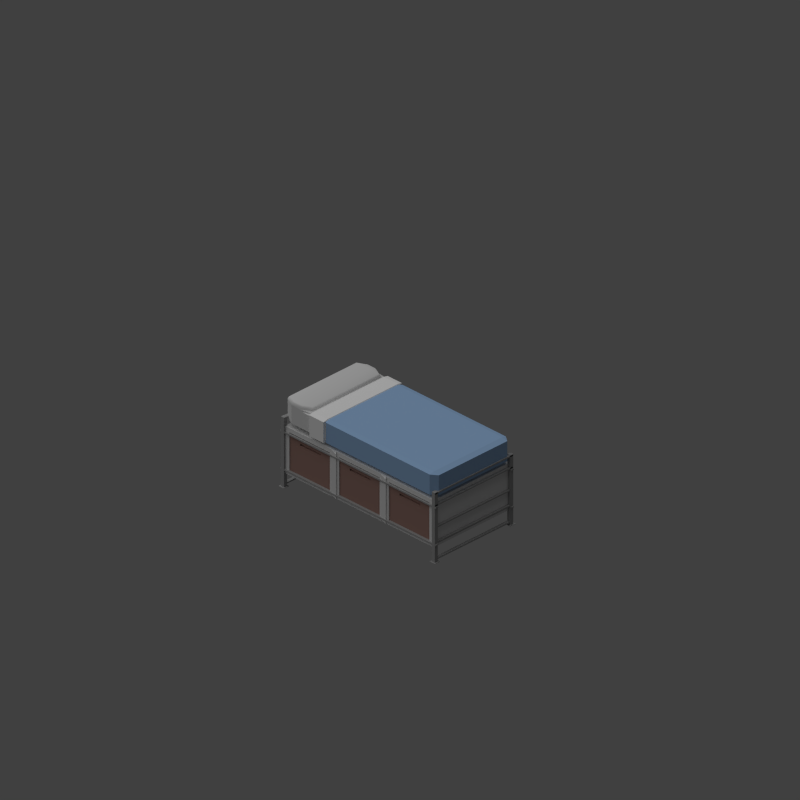 # Source: bunk.blend  (saved by Blender 2.79.0; exported with 4.5.12 LTS)
import bpy
from mathutils import Matrix  # noqa: F401  (used for matrix-valued properties, if any)

bpy.ops.wm.read_factory_settings(use_empty=True)
scene = bpy.context.scene
scene.name = 'Scene'

# ---- collections
col_collection_1 = bpy.data.collections.new('Collection 1'); scene.collection.children.link(col_collection_1)

# ---- materials (node trees are filled in below, after node groups)
mat_material_001 = bpy.data.materials.new('Material.001')
mat_material_001.alpha_threshold = 0.0
mat_material_001.use_transparent_shadow = False
mat_material_001.roughness = 0.5
mat_material_001.line_color = (0.0, 0.0, 0.0, 1.0)
mat_material_006 = bpy.data.materials.new('Material.006')
mat_material_006.alpha_threshold = 0.0
mat_material_006.use_transparent_shadow = False
mat_material_006.diffuse_color = (0.3757, 0.2295, 0.1958, 1.0)
mat_material_006.roughness = 0.5
mat_material_006.line_color = (0.0, 0.0, 0.0, 1.0)
mat_material = bpy.data.materials.new('Material')
mat_material.alpha_threshold = 0.0
mat_material.use_transparent_shadow = False
mat_material.diffuse_color = (0.3757, 0.3757, 0.3757, 1.0)
mat_material.roughness = 0.5
mat_material.line_color = (0.0, 0.0, 0.0, 1.0)
mat_material_003 = bpy.data.materials.new('Material.003')
mat_material_003.alpha_threshold = 0.0
mat_material_003.use_transparent_shadow = False
mat_material_003.diffuse_color = (1.0, 1.0, 1.0, 1.0)
mat_material_003.roughness = 0.5
mat_material_003.specular_intensity = 0.2965
mat_material_003.line_color = (0.0, 0.0, 0.0, 1.0)
mat_material_002 = bpy.data.materials.new('Material.002')
mat_material_002.alpha_threshold = 0.0
mat_material_002.use_transparent_shadow = False
mat_material_002.diffuse_color = (0.3412, 0.5283, 0.8, 1.0)
mat_material_002.roughness = 0.5
mat_material_002.specular_intensity = 0.2345
mat_material_002.line_color = (0.0, 0.0, 0.0, 1.0)

# ---- material node trees

# ---- world
world_world = bpy.data.worlds.new('World'); scene.world = world_world
world_world.color = (0.05088, 0.05088, 0.05088)
world_world.use_sun_shadow = False
world_world.sun_shadow_jitter_overblur = 0.0
world_world.cycles.sampling_method = 'NONE'
world_world.cycles.sample_map_resolution = 256

# ---- cameras
cam_camera = bpy.data.cameras.new('Camera')
cam_camera.type = 'ORTHO'
cam_camera.clip_end = 100.0
cam_camera.lens = 35.0
cam_camera.sensor_width = 32.0
cam_camera.sensor_height = 18.0
cam_camera.ortho_scale = 15.0
cam_camera.dof.focus_distance = 0.0
cam_camera.dof.aperture_fstop = 128.0

# ---- lights
light_sun = bpy.data.lights.new('Sun', 'SUN')
light_sun.transmission_factor = 0.0
light_sun.angle = 1.571
light_sun.energy = 1.0
light_sun.shadow_buffer_clip_start = 0.5
light_sun.shadow_soft_size = 1.0
light_sun.shadow_cascade_max_distance = 1000.0
light_sun.cycles.use_multiple_importance_sampling = False

# ---- meshes
me_cube_001 = bpy.data.meshes.new('Cube.001')
me_cube_001.from_pydata([(-0.9006, -1.978, -0.5101), (-0.9006, -1.978, 0.5101), (-0.9006, 1.978, -0.5101), (-0.9006, 1.978, 0.5101), (1.105, -1.978, -0.5101), (1.105, -1.978, 0.5101), (1.105, 1.978, -0.5101), (1.105, 1.978, 0.5101), (-0.9212, -0.7225, -0.5101), (-0.8581, 0.6595, -0.5101), (-0.9212, 0.7225, -0.5101), (-0.9212, 0.7225, -0.4614), (1.135, 0.6184, -0.5101), (1.135, 0.7005, -0.5101), (1.094, 0.6595, -0.5101), (1.135, -0.7005, -0.5101), (-0.9006, 0.7801, -0.4168), (-0.9006, 0.7801, 0.4168), (-0.9006, 1.858, 0.4168), (-0.9006, 1.858, -0.4168), (-0.9006, -1.858, -0.4168), (-0.9006, -1.858, 0.4168), (-0.9006, -0.7801, 0.4168), (-0.9006, -0.7801, -0.4168), (-0.9006, -0.5388, -0.4168), (-0.9006, -0.5388, 0.4168), (-0.9006, 0.5388, 0.4168), (-0.9006, 0.5388, -0.4168), (-0.8122, 0.7801, 0.4168), (-0.8122, 0.7801, -0.4168), (-0.8122, 1.858, 0.4168), (-0.8122, 1.858, -0.4168), (-0.8122, -1.858, 0.4168), (-0.8122, -1.858, -0.4168), (-0.8122, -0.7801, 0.4168), (-0.8122, -0.7801, -0.4168), (-0.8122, -0.5388, 0.4168), (-0.8122, -0.5388, -0.4168), (-0.8122, 0.5388, 0.4168), (-0.8122, 0.5388, -0.4168), (-0.88, 0.7801, 0.4168), (-0.88, 0.7801, -0.4168), (-0.88, 1.858, 0.4168), (-0.88, 1.858, -0.4168), (-0.88, -1.858, 0.4168), (-0.88, -1.858, -0.4168), (-0.88, -0.7801, 0.4168), (-0.88, -0.7801, -0.4168), (-0.88, -0.5388, 0.4168), (-0.88, -0.5388, -0.4168), (-0.88, 0.5388, 0.4168), (-0.88, 0.5388, -0.4168), (-0.9006, -1.978, 0.3034), (-0.9006, 1.978, 0.3034), (1.105, 1.978, 0.3034), (1.105, -1.978, 0.3034), (1.135, -0.6184, -0.5101), (1.094, -0.6595, -0.5101), (-0.9212, 0.5964, -0.4614), (-0.9212, 0.5964, -0.5101), (-0.9006, 0.7801, 0.2479), (-0.9006, 1.858, 0.2479), (-0.9006, -1.858, 0.2479), (-0.9006, -0.7801, 0.2479), (-0.9006, -0.5388, 0.2479), (-0.9006, 0.5388, 0.2479), (-0.8122, 0.7801, 0.2479), (-0.8122, 1.858, 0.2479), (-0.8122, -1.858, 0.2479), (-0.8122, -0.7801, 0.2479), (-0.8122, -0.5388, 0.2479), (-0.8122, 0.5388, 0.2479), (-0.88, -1.592, 0.2255), (-0.88, -1.592, 0.2703), (-0.88, 1.592, 0.2703), (-0.88, 1.592, 0.2255), (-0.88, 1.046, 0.2255), (-0.88, 1.046, 0.2703), (-0.88, 0.7801, 0.2922), (-0.88, 0.7801, 0.2036), (-0.8633, 0.7801, 0.2479), (-0.88, 1.858, 0.2036), (-0.88, 1.858, 0.2922), (-0.8633, 1.858, 0.2479), (-0.88, -1.858, 0.2922), (-0.88, -1.858, 0.2036), (-0.8633, -1.858, 0.2479), (-0.88, -0.7801, 0.2036), (-0.88, -0.7801, 0.2922), (-0.8633, -0.7801, 0.2479), (-0.88, -0.5388, 0.2922), (-0.88, -0.5388, 0.2036), (-0.8633, -0.5388, 0.2479), (-0.88, 0.5388, 0.2036), (-0.88, 0.5388, 0.2922), (-0.8633, 0.5388, 0.2479), (-0.88, -1.046, 0.2255), (-0.88, -1.046, 0.2703), (-0.88, -0.2727, 0.2703), (-0.88, -0.2727, 0.2255), (-0.88, 0.2727, 0.2255), (-0.88, 0.2727, 0.2703), (-0.858, -1.046, 0.2255), (-0.858, -1.592, 0.2255), (-0.858, 1.046, 0.2703), (-0.858, 1.592, 0.2703), (-0.858, -1.592, 0.2703), (-0.858, -1.046, 0.2703), (-0.858, 0.2727, 0.2255), (-0.858, 0.2727, 0.2703), (-0.858, 1.592, 0.2255), (-0.858, -0.2727, 0.2703), (-0.858, -0.2727, 0.2255), (-0.858, 1.046, 0.2255), (-0.858, -1.027, 0.2239), (-0.858, -1.611, 0.2239), (-0.858, 1.027, 0.2719), (-0.858, 1.611, 0.2719), (-0.858, -1.611, 0.2719), (-0.858, -1.027, 0.2719), (-0.858, 0.2922, 0.2239), (-0.858, 0.2922, 0.2719), (-0.858, 1.611, 0.2239), (-0.858, -0.2922, 0.2719), (-0.858, -0.2922, 0.2239), (-0.858, 1.027, 0.2239), (-0.8345, -1.027, 0.2239), (-0.8345, -1.611, 0.2239), (-0.8345, 1.027, 0.2719), (-0.8345, 1.611, 0.2719), (-0.8345, -1.611, 0.2719), (-0.8345, -1.027, 0.2719), (-0.8345, 0.2922, 0.2239), (-0.8345, 0.2922, 0.2719), (-0.8345, 1.611, 0.2239), (-0.8345, -0.2922, 0.2719), (-0.8345, -0.2922, 0.2239), (-0.8345, 1.027, 0.2239), (-0.88, 0.8321, -0.3869), (-0.88, 1.806, -0.3869), (-0.88, -1.806, -0.3869), (-0.88, -0.8321, -0.3869), (-0.88, -0.4869, -0.3869), (-0.88, 0.4869, -0.3869), (-0.88, 1.806, 0.1737), (-0.88, 0.8321, 0.1737), (-0.88, -0.8321, 0.1737), (-0.88, -1.806, 0.1737), (-0.88, 0.4869, 0.1737), (-0.88, -0.4869, 0.1737), (-0.8579, 0.8321, -0.3869), (-0.8579, 1.806, -0.3869), (-0.8579, -1.806, -0.3869), (-0.8579, -0.8321, -0.3869), (-0.8579, -0.4869, -0.3869), (-0.8579, 0.4869, -0.3869), (-0.8579, 1.806, 0.1737), (-0.8579, 0.8321, 0.1737), (-0.8579, -0.8321, 0.1737), (-0.8579, -1.806, 0.1737), (-0.8579, 0.4869, 0.1737), (-0.8579, -0.4869, 0.1737), (-0.8821, 0.8321, -0.3869), (-0.8821, 1.806, -0.3869), (-0.8821, -1.806, -0.3869), (-0.8821, -0.8321, -0.3869), (-0.8821, -0.4869, -0.3869), (-0.8821, 0.4869, -0.3869), (-0.8821, 1.806, 0.1737), (-0.8821, 0.8321, 0.1737), (-0.8821, -0.8321, 0.1737), (-0.8821, -1.806, 0.1737), (-0.8821, 0.4869, 0.1737), (-0.8821, -0.4869, 0.1737), (-0.9006, 0.5964, -0.4614), (-0.9006, 0.7225, -0.4614), (-0.9006, 0.7225, -0.5101), (-0.8376, 0.6595, -0.5101), (-0.9006, 0.5964, -0.5101), (-0.9006, -0.7225, -0.4614), (-0.9006, -0.5964, -0.4614), (-0.9006, -0.5964, -0.5101), (-0.8376, -0.6595, -0.5101), (-0.9006, -0.7225, -0.5101), (-0.9006, -0.5964, 0.4614), (-0.9006, -0.7225, 0.4614), (-0.9006, -0.7225, 0.5101), (-0.8376, -0.6595, 0.5101), (-0.9006, -0.5964, 0.5101), (-0.9006, 0.7225, 0.4614), (-0.9006, 0.5964, 0.4614), (-0.9006, 0.5964, 0.5101), (-0.8376, 0.6595, 0.5101), (-0.9006, 0.7225, 0.5101), (-0.9006, -0.7225, 0.2744), (-0.9006, -0.5964, 0.2744), (-0.9006, 0.5964, 0.2744), (-0.9006, 0.7225, 0.2744), (-0.9212, -0.7225, -0.4614), (-0.9212, -0.5964, -0.4614), (-0.9212, -0.5964, -0.5101), (-0.8581, -0.6595, -0.5101), (-0.9212, -0.5964, 0.5101), (-0.9212, -0.5964, 0.4614), (-0.9212, -0.7225, 0.4614), (-0.9212, -0.7225, 0.5101), (-0.8581, -0.6595, 0.5101), (-0.9212, 0.7225, 0.5101), (-0.9212, 0.7225, 0.4614), (-0.9212, 0.5964, 0.4614), (-0.9212, 0.5964, 0.5101), (-0.8581, 0.6595, 0.5101), (-0.9212, -0.7225, 0.2744), (-0.9212, -0.5964, 0.2744), (-0.9212, 0.5964, 0.2744), (-0.9212, 0.7225, 0.2744), (1.105, -0.6184, -0.5101), (1.105, -0.7005, -0.5101), (1.064, -0.6595, -0.5101), (1.105, 0.7005, -0.5101), (1.105, 0.6184, -0.5101), (1.064, 0.6595, -0.5101), (1.105, 0.6184, 0.5101), (1.105, 0.7005, 0.5101), (1.064, 0.6595, 0.5101), (1.105, -0.7005, 0.5101), (1.105, -0.6184, 0.5101), (1.064, -0.6595, 0.5101), (1.105, 0.7005, 0.3034), (1.105, 0.6184, 0.3034), (1.105, -0.6184, 0.3034), (1.105, -0.7005, 0.3034), (1.094, 0.6595, 0.5101), (1.135, 0.6184, 0.5101), (1.135, 0.7005, 0.5101), (1.094, -0.6595, 0.5101), (1.135, -0.7005, 0.5101), (1.135, -0.6184, 0.5101), (1.135, 0.7005, 0.3034), (1.135, 0.6184, 0.3034), (1.135, -0.6184, 0.3034), (1.135, -0.7005, 0.3034)], [], [(72, 73, 106, 103), (53, 3, 7, 54), (56, 15, 57), (55, 5, 1, 52), (195, 64, 24, 180), (191, 190, 26, 25, 184, 188), (189, 17, 60, 197), (3, 18, 17, 189, 193), (181, 180, 24, 27, 174, 178), (197, 60, 16, 175), (222, 224, 192, 191, 188, 187, 227, 226), (54, 7, 223, 228), (31, 29, 41, 43), (49, 91, 149, 142), (25, 26, 38, 36), (0, 20, 23, 179, 183), (229, 222, 226, 230), (53, 61, 18, 3), (174, 27, 65, 196), (63, 23, 35, 69), (52, 62, 20, 0), (184, 25, 64, 195), (231, 225, 5, 55), (220, 229, 230, 216), (19, 16, 29, 31), (179, 23, 63, 194), (225, 227, 187, 186, 1, 5), (58, 11, 10, 9, 59), (183, 182, 218, 217, 4, 0), (60, 17, 28, 66), (23, 20, 33, 35), (65, 27, 39, 71), (17, 18, 30, 28), (62, 21, 32, 68), (27, 24, 37, 39), (61, 19, 31, 67), (21, 22, 34, 32), (64, 25, 36, 70), (70, 36, 48, 90, 92), (68, 32, 44, 84, 86), (66, 28, 40, 78, 80), (30, 67, 83, 82, 42), (35, 33, 45, 47), (34, 69, 89, 88, 46), (39, 37, 49, 51), (28, 30, 42, 40), (38, 71, 95, 94, 50), (32, 34, 46, 44), (43, 41, 138, 139), (36, 38, 50, 48), (67, 31, 43, 81, 83), (90, 48, 50, 94), (84, 44, 46, 88), (78, 40, 42, 82), (29, 66, 80, 79, 41), (33, 68, 86, 85, 45), (37, 70, 92, 91, 49), (24, 64, 70, 37), (18, 61, 67, 30), (20, 62, 68, 33), (26, 65, 71, 38), (16, 60, 66, 29), (7, 3, 193, 192, 224, 223), (194, 63, 22, 185), (186, 185, 22, 21, 1), (1, 21, 62, 52), (22, 63, 69, 34), (2, 19, 61, 53), (196, 65, 26, 190), (69, 35, 47, 87, 89), (6, 54, 228, 219), (2, 6, 219, 221, 177, 176), (4, 55, 52, 0), (178, 177, 221, 220, 216, 218, 182, 181), (2, 53, 54, 6), (71, 39, 51, 93, 95), (78, 79, 80), (81, 82, 83), (84, 85, 86), (87, 88, 89), (90, 91, 92), (93, 94, 95), (78, 82, 74, 77), (82, 81, 75, 74), (87, 85, 72, 96), (81, 43, 139, 144), (73, 97, 107, 106), (96, 72, 103, 102), (79, 78, 77, 76), (90, 94, 101, 98), (81, 79, 76, 75), (94, 93, 100, 101), (93, 91, 99, 100), (91, 90, 98, 99), (84, 88, 97, 73), (88, 87, 96, 97), (85, 84, 73, 72), (108, 112, 124, 120), (102, 103, 115, 114), (110, 113, 125, 122), (99, 98, 111, 112), (76, 77, 104, 113), (101, 100, 108, 109), (98, 101, 109, 111), (75, 76, 113, 110), (100, 99, 112, 108), (77, 74, 105, 104), (74, 75, 110, 105), (97, 96, 102, 107), (114, 115, 127, 126), (122, 125, 137, 134), (118, 119, 131, 130), (109, 108, 120, 121), (113, 104, 116, 125), (104, 105, 117, 116), (111, 109, 121, 123), (105, 110, 122, 117), (103, 106, 118, 115), (107, 102, 114, 119), (112, 111, 123, 124), (106, 107, 119, 118), (128, 129, 134, 137), (130, 131, 126, 127), (135, 133, 132, 136), (120, 124, 136, 132), (121, 120, 132, 133), (125, 116, 128, 137), (116, 117, 129, 128), (123, 121, 133, 135), (117, 122, 134, 129), (115, 118, 130, 127), (119, 114, 126, 131), (124, 123, 135, 136), (139, 138, 150, 151), (142, 149, 161, 154), (145, 144, 156, 157), (79, 81, 144, 145), (47, 45, 140, 141), (91, 93, 148, 149), (45, 85, 147, 140), (93, 51, 143, 148), (51, 49, 142, 143), (41, 79, 145, 138), (87, 47, 141, 146), (85, 87, 146, 147), (151, 150, 162, 163), (154, 161, 173, 166), (157, 156, 168, 169), (144, 139, 151, 156), (147, 146, 158, 159), (148, 143, 155, 160), (141, 140, 152, 153), (140, 147, 159, 152), (149, 148, 160, 161), (143, 142, 154, 155), (146, 141, 153, 158), (138, 145, 157, 150), (166, 173, 172, 167), (164, 171, 170, 165), (162, 169, 168, 163), (156, 151, 163, 168), (159, 158, 170, 171), (160, 155, 167, 172), (153, 152, 164, 165), (152, 159, 171, 164), (161, 160, 172, 173), (155, 154, 166, 167), (158, 153, 165, 170), (150, 157, 169, 162), (185, 186, 205, 204), (192, 193, 207, 211), (177, 178, 59, 9), (184, 195, 213, 203), (191, 192, 211, 210), (176, 177, 9, 10), (174, 196, 214, 58), (188, 184, 203, 202), (176, 175, 16, 19, 2), (198, 199, 200, 201, 8), (203, 204, 205, 206, 202), (208, 209, 210, 211, 207), (213, 199, 198, 212), (215, 11, 58, 214), (203, 213, 212, 204), (208, 215, 214, 209), (194, 185, 204, 212), (183, 179, 198, 8), (186, 187, 206, 205), (189, 197, 215, 208), (195, 180, 199, 213), (187, 188, 202, 206), (196, 190, 209, 214), (180, 181, 200, 199), (179, 194, 212, 198), (178, 174, 58, 59), (193, 189, 208, 207), (181, 182, 201, 200), (182, 183, 8, 201), (197, 175, 11, 215), (175, 176, 10, 11), (190, 191, 210, 209), (224, 222, 233, 232), (229, 220, 12, 239), (225, 231, 241, 236), (220, 221, 14, 12), (228, 223, 234, 238), (226, 227, 235, 237), (222, 229, 239, 233), (221, 219, 13, 14), (217, 231, 55, 4), (13, 12, 14), (233, 234, 232), (236, 237, 235), (239, 12, 13, 238), (241, 15, 56, 240), (233, 239, 238, 234), (236, 241, 240, 237), (230, 226, 237, 240), (219, 228, 238, 13), (218, 216, 56, 57), (223, 224, 232, 234), (231, 217, 15, 241), (227, 225, 236, 235), (217, 218, 57, 15), (216, 230, 240, 56)])
me_cube_001.polygons.foreach_set('material_index', [1, 0, 0, 0, 0, 0, 0, 0, 0, 0, 0, 0, 1, 1, 0, 0, 0, 0, 0, 0, 0, 0, 0, 0, 0, 0, 0, 0, 0, 0, 0, 0, 0, 0, 0, 0, 0, 0, 1, 1, 1, 1, 1, 1, 1, 1, 1, 1, 1, 1, 1, 1, 1, 1, 1, 1, 1, 0, 0, 0, 0, 0, 0, 0, 0, 0, 0, 0, 0, 1, 0, 0, 0, 0, 0, 1, 1, 1, 1, 1, 1, 1, 1, 1, 1, 1, 1, 1, 1, 1, 1, 1, 1, 1, 1, 1, 1, 1, 1, 1, 1, 1, 1, 1, 1, 1, 1, 1, 1, 1, 1, 1, 1, 1, 1, 1, 1, 1, 1, 1, 1, 1, 1, 1, 1, 1, 1, 1, 1, 1, 1, 1, 1, 1, 1, 1, 1, 1, 1, 1, 1, 1, 1, 1, 1, 1, 1, 1, 1, 1, 1, 1, 1, 1, 1, 1, 1, 1, 1, 1, 1, 1, 1, 1, 1, 1, 1, 1, 1, 0, 0, 0, 0, 0, 0, 0, 0, 0, 0, 0, 0, 0, 0, 0, 0, 0, 0, 0, 0, 0, 0, 0, 0, 0, 0, 0, 0, 0, 0, 0, 0, 0, 0, 0, 0, 0, 0, 0, 0, 0, 0, 0, 0, 0, 0, 0, 0, 0, 0, 0, 0, 0, 0, 0, 0])
me_cube_001.materials.append(mat_material_001)
me_cube_001.materials.append(mat_material_006)
me_cube_001.use_remesh_preserve_volume = False
me_cube_001.use_remesh_preserve_attributes = False
me_cube_001.use_mirror_vertex_groups = False
me_cube_001.update()
me_cube_013 = bpy.data.meshes.new('Cube.013')
me_cube_013.from_pydata([(100.4, 1.0, 1.009), (100.4, -1.0, 1.009), (100.4, -1.0, 0.9314), (100.4, 1.0, 0.9314), (-1.533, 1.0, 1.009), (-1.533, -1.0, 1.009), (-1.533, -1.0, 0.9314), (-1.533, 1.0, 0.9314), (100.4, 1.0, -0.9314), (100.4, -1.0, -0.9314), (100.4, -1.0, -1.009), (100.4, 1.0, -1.009), (-1.533, 1.0, -0.9314), (-1.533, -1.0, -0.9314), (-1.533, -1.0, -1.009), (-1.533, 1.0, -1.009), (51.0, 0.8368, -1.0), (51.0, -0.8368, -1.0), (49.0, -0.8368, -1.0), (49.0, 0.8368, -1.0), (51.0, 0.8368, 1.0), (51.0, -0.8368, 1.0), (49.0, -0.8368, 1.0), (49.0, 0.8368, 1.0), (18.5, 1.0, -1.0), (18.5, -1.0, -1.0), (16.5, -1.0, -1.0), (16.5, 1.0, -1.0), (18.5, 1.0, 1.0), (18.5, -1.0, 1.0), (16.5, -1.0, 1.0), (16.5, 1.0, 1.0), (1.0, 1.0, -1.0), (1.0, -1.0, -1.0), (-1.0, -1.0, -1.0), (-1.0, 1.0, -1.0), (1.0, 1.0, 1.0), (1.0, -1.0, 1.0), (-1.0, -1.0, 1.0), (-1.0, 1.0, 1.0), (73.5, 0.8368, -1.0), (73.5, -0.8368, -1.0), (71.5, -0.8368, -1.0), (71.5, 0.8368, -1.0), (73.5, 0.8368, 1.0), (73.5, -0.8368, 1.0), (71.5, -0.8368, 1.0), (71.5, 0.8368, 1.0), (97.53, 0.8368, -1.0), (97.53, -0.8368, -1.0), (95.53, -0.8368, -1.0), (95.53, 0.8368, -1.0), (97.53, 0.8368, 1.0), (97.53, -0.8368, 1.0), (95.53, -0.8368, 1.0), (95.53, 0.8368, 1.0), (74.0, 1.533, 1.006), (76.0, 1.533, 1.006), (76.0, 1.533, 0.9342), (74.0, 1.533, 0.9342), (74.0, -101.5, 1.006), (76.0, -101.5, 1.006), (76.0, -101.5, 0.9342), (74.0, -101.5, 0.9342), (74.0, 1.533, -0.9342), (76.0, 1.533, -0.9342), (76.0, 1.533, -1.006), (74.0, 1.533, -1.006), (74.0, -101.5, -0.9342), (76.0, -101.5, -0.9342), (76.0, -101.5, -1.006), (74.0, -101.5, -1.006), (19.0, 1.533, -0.9342), (21.0, 1.533, -0.9342), (21.0, 1.533, -1.006), (19.0, 1.533, -1.006), (19.0, -101.5, -0.9342), (21.0, -101.5, -0.9342), (21.0, -101.5, -1.006), (19.0, -101.5, -1.006), (19.0, 1.533, 1.006), (21.0, 1.533, 1.006), (21.0, 1.533, 0.9342), (19.0, 1.533, 0.9342), (19.0, -101.5, 1.006), (21.0, -101.5, 1.006), (21.0, -101.5, 0.9342), (19.0, -101.5, 0.9342), (97.53, -99.16, -1.0), (97.53, -100.8, -1.0), (95.53, -100.8, -1.0), (95.53, -99.16, -1.0), (97.53, -99.16, 1.0), (97.53, -100.8, 1.0), (95.53, -100.8, 1.0), (95.53, -99.16, 1.0), (73.5, -99.16, -1.0), (73.5, -100.8, -1.0), (71.5, -100.8, -1.0), (71.5, -99.16, -1.0), (73.5, -99.16, 1.0), (73.5, -100.8, 1.0), (71.5, -100.8, 1.0), (71.5, -99.16, 1.0), (1.0, -99.0, -1.0), (1.0, -101.0, -1.0), (-1.0, -101.0, -1.0), (-1.0, -99.0, -1.0), (1.0, -99.0, 1.0), (1.0, -101.0, 1.0), (-1.0, -101.0, 1.0), (-1.0, -99.0, 1.0), (18.5, -99.0, -1.0), (18.5, -101.0, -1.0), (16.5, -101.0, -1.0), (16.5, -99.0, -1.0), (18.5, -99.0, 1.0), (18.5, -101.0, 1.0), (16.5, -101.0, 1.0), (16.5, -99.0, 1.0), (51.0, -99.16, -1.0), (51.0, -100.8, -1.0), (49.0, -100.8, -1.0), (49.0, -99.16, -1.0), (51.0, -99.16, 1.0), (51.0, -100.8, 1.0), (49.0, -100.8, 1.0), (49.0, -99.16, 1.0), (100.4, -99.0, -0.9314), (100.4, -101.0, -0.9314), (100.4, -101.0, -1.009), (100.4, -99.0, -1.009), (-1.533, -99.0, -0.9314), (-1.533, -101.0, -0.9314), (-1.533, -101.0, -1.009), (-1.533, -99.0, -1.009), (100.4, -99.0, 1.009), (100.4, -101.0, 1.009), (100.4, -101.0, 0.9314), (100.4, -99.0, 0.9314), (-1.533, -99.0, 1.009), (-1.533, -101.0, 1.009), (-1.533, -101.0, 0.9314), (-1.533, -99.0, 0.9314), (100.4, 1.757, 1.038), (100.4, -1.757, 1.038), (100.4, 1.757, 0.9021), (100.4, -1.757, 0.9021), (100.4, 1.757, -0.9021), (100.4, -1.757, -0.9021), (100.4, 1.757, -1.038), (100.4, -1.757, -1.038), (100.4, -98.24, -0.9021), (100.4, -101.8, -0.9021), (100.4, -98.24, -1.038), (100.4, -101.8, -1.038), (100.4, -98.24, 1.038), (100.4, -101.8, 1.038), (100.4, -98.24, 0.9021), (100.4, -101.8, 0.9021), (100.9, 1.757, 1.038), (100.9, -1.757, 1.038), (100.9, 1.757, 0.9021), (100.9, -1.757, 0.9021), (100.9, 1.757, -0.9021), (100.9, -1.757, -0.9021), (100.9, 1.757, -1.038), (100.9, -1.757, -1.038), (100.9, -98.24, -0.9021), (100.9, -101.8, -0.9021), (100.9, -98.24, -1.038), (100.9, -101.8, -1.038), (100.9, -98.24, 1.038), (100.9, -101.8, 1.038), (100.9, -98.24, 0.9021), (100.9, -101.8, 0.9021), (75.57, 0.06561, 0.9342), (74.43, 0.06561, 0.9342), (75.57, -100.1, 0.9342), (74.43, -100.1, 0.9342), (74.43, 0.06562, -0.9342), (75.57, 0.06562, -0.9342), (74.43, -100.1, -0.9342), (75.57, -100.1, -0.9342), (74.43, 0.06561, -6.557e-07), (75.57, 0.06561, -6.557e-07), (74.43, -100.1, -1.192e-06), (75.57, -100.1, -1.192e-06), (75.55, -1.941, 0.8968), (75.55, -98.06, 0.8968), (74.45, -1.941, 0.8968), (74.45, -98.06, 0.8968), (74.45, -1.941, -0.8968), (74.45, -98.06, -0.8968), (75.55, -1.941, -0.8968), (75.55, -98.06, -0.8968), (74.45, -1.941, -6.658e-07), (74.45, -98.06, -1.181e-06), (75.55, -1.941, -6.658e-07), (75.55, -98.06, -1.181e-06), (75.27, -1.941, 0.8968), (75.27, -98.06, 0.8968), (74.73, -1.941, 0.8968), (74.73, -98.06, 0.8968), (74.73, -1.941, -0.8968), (74.73, -98.06, -0.8968), (75.27, -1.941, -0.8968), (75.27, -98.06, -0.8968), (74.73, -1.941, -7.122e-07), (74.73, -98.06, -1.227e-06), (75.27, -1.941, -6.194e-07), (75.27, -98.06, -1.134e-06)], [], [(1, 2, 147, 145), (4, 7, 6, 5), (0, 4, 5, 1), (1, 5, 6, 2), (2, 6, 7, 3), (4, 0, 3, 7), (129, 130, 155, 153), (12, 15, 14, 13), (8, 12, 13, 9), (9, 13, 14, 10), (10, 14, 15, 11), (12, 8, 11, 15), (16, 17, 18, 19), (20, 23, 22, 21), (16, 20, 21, 17), (17, 21, 22, 18), (18, 22, 23, 19), (20, 16, 19, 23), (24, 25, 26, 27), (28, 31, 30, 29), (24, 28, 29, 25), (25, 29, 30, 26), (26, 30, 31, 27), (28, 24, 27, 31), (32, 33, 34, 35), (36, 39, 38, 37), (32, 36, 37, 33), (33, 37, 38, 34), (34, 38, 39, 35), (36, 32, 35, 39), (40, 41, 42, 43), (44, 47, 46, 45), (40, 44, 45, 41), (41, 45, 46, 42), (42, 46, 47, 43), (44, 40, 43, 47), (48, 49, 50, 51), (52, 55, 54, 53), (48, 52, 53, 49), (49, 53, 54, 50), (50, 54, 55, 51), (52, 48, 51, 55), (56, 57, 58, 59), (60, 63, 62, 61), (56, 60, 61, 57), (57, 61, 62, 58), (63, 59, 177, 179), (60, 56, 59, 63), (64, 65, 66, 67), (68, 71, 70, 69), (68, 69, 183, 182), (65, 69, 70, 66), (66, 70, 71, 67), (68, 64, 67, 71), (72, 73, 74, 75), (76, 79, 78, 77), (72, 76, 77, 73), (73, 77, 78, 74), (74, 78, 79, 75), (76, 72, 75, 79), (80, 81, 82, 83), (84, 87, 86, 85), (80, 84, 85, 81), (81, 85, 86, 82), (82, 86, 87, 83), (84, 80, 83, 87), (88, 89, 90, 91), (92, 95, 94, 93), (88, 92, 93, 89), (89, 93, 94, 90), (90, 94, 95, 91), (92, 88, 91, 95), (96, 97, 98, 99), (100, 103, 102, 101), (96, 100, 101, 97), (97, 101, 102, 98), (98, 102, 103, 99), (100, 96, 99, 103), (104, 105, 106, 107), (108, 111, 110, 109), (104, 108, 109, 105), (105, 109, 110, 106), (106, 110, 111, 107), (108, 104, 107, 111), (112, 113, 114, 115), (116, 119, 118, 117), (112, 116, 117, 113), (113, 117, 118, 114), (114, 118, 119, 115), (116, 112, 115, 119), (120, 121, 122, 123), (124, 127, 126, 125), (120, 124, 125, 121), (121, 125, 126, 122), (122, 126, 127, 123), (124, 120, 123, 127), (10, 11, 150, 151), (132, 135, 134, 133), (128, 132, 133, 129), (129, 133, 134, 130), (130, 134, 135, 131), (132, 128, 131, 135), (138, 139, 158, 159), (140, 143, 142, 141), (136, 140, 141, 137), (137, 141, 142, 138), (138, 142, 143, 139), (140, 136, 139, 143), (146, 144, 160, 162), (152, 153, 169, 168), (159, 158, 174, 175), (144, 145, 161, 160), (136, 137, 157, 156), (130, 131, 154, 155), (8, 9, 149, 148), (2, 3, 146, 147), (139, 136, 156, 158), (11, 8, 148, 150), (128, 129, 153, 152), (137, 138, 159, 157), (0, 1, 145, 144), (9, 10, 151, 149), (131, 128, 152, 154), (3, 0, 144, 146), (160, 161, 163, 162), (164, 165, 167, 166), (168, 169, 171, 170), (172, 173, 175, 174), (154, 152, 168, 170), (145, 147, 163, 161), (153, 155, 171, 169), (147, 146, 162, 163), (155, 154, 170, 171), (148, 149, 165, 164), (156, 157, 173, 172), (150, 148, 164, 166), (158, 156, 172, 174), (149, 151, 167, 165), (157, 159, 175, 173), (151, 150, 166, 167), (182, 183, 187, 186), (69, 65, 181, 183), (59, 58, 176, 177), (64, 68, 182, 180), (65, 64, 180, 181), (58, 62, 178, 176), (62, 63, 179, 178), (187, 183, 195, 199), (181, 185, 198, 194), (181, 180, 184, 185), (183, 181, 194, 195), (177, 184, 196, 190), (178, 179, 186, 187), (176, 185, 184, 177), (199, 195, 207, 211), (194, 198, 210, 206), (192, 193, 205, 204), (190, 196, 208, 202), (186, 179, 191, 197), (185, 176, 188, 198), (182, 186, 197, 193), (176, 178, 189, 188), (178, 187, 199, 189), (180, 182, 193, 192), (184, 180, 192, 196), (179, 177, 190, 191), (204, 205, 209, 208), (207, 206, 210, 211), (201, 211, 210, 200), (203, 202, 208, 209), (197, 191, 203, 209), (195, 194, 206, 207), (198, 188, 200, 210), (188, 189, 201, 200), (193, 197, 209, 205), (189, 199, 211, 201), (191, 190, 202, 203), (196, 192, 204, 208)])
me_cube_013.materials.append(mat_material)
me_cube_013.use_remesh_preserve_volume = False
me_cube_013.use_remesh_preserve_attributes = False
me_cube_013.use_mirror_vertex_groups = False
me_cube_013.update()
me_cube_026 = bpy.data.meshes.new('Cube.026')
me_cube_026.from_pydata([(-1.0, -1.0, -1.0), (-1.0, 1.0, -1.0), (1.0, 1.0, -1.0), (1.0, -1.0, -1.0), (-1.0, -1.0, 1.0), (-1.0, 1.0, 1.0), (1.0, 1.0, 1.0), (1.0, -1.0, 1.0)], [], [(4, 5, 1, 0), (5, 6, 2, 1), (6, 7, 3, 2), (7, 4, 0, 3), (0, 1, 2, 3), (7, 6, 5, 4)])
me_cube_026.materials.append(mat_material_003)
me_cube_026.use_remesh_preserve_volume = False
me_cube_026.use_remesh_preserve_attributes = False
me_cube_026.use_mirror_vertex_groups = False
me_cube_026.update()
me_cube_025 = bpy.data.meshes.new('Cube.025')
me_cube_025.from_pydata([(-1.0, -1.0, -1.0), (-1.0, 1.141, -1.0), (1.0, 1.0, -1.0), (1.0, -1.0, -1.0), (-1.0, -1.0, 1.0), (-1.0, 1.141, 1.0), (1.0, 1.141, 1.0), (1.0, -1.0, 1.0)], [], [(4, 5, 1, 0), (5, 6, 2, 1), (6, 7, 3, 2), (7, 4, 0, 3), (0, 1, 2, 3), (7, 6, 5, 4)])
me_cube_025.materials.append(mat_material_002)
me_cube_025.use_remesh_preserve_volume = False
me_cube_025.use_remesh_preserve_attributes = False
me_cube_025.use_mirror_vertex_groups = False
me_cube_025.update()
me_cube_018 = bpy.data.meshes.new('Cube.018')
me_cube_018.from_pydata([(-1.0, -1.0, -1.0), (-1.0, 1.0, -1.0), (1.0, 1.0, -1.0), (1.0, -1.0, -1.0), (-1.0, -1.0, 1.0), (-1.0, 1.0, 1.0), (1.0, 1.0, 1.0), (1.0, -1.0, 1.0), (-1.0, 0.6602, 1.0), (-1.0, 0.6602, -1.0), (1.0, 0.6602, 1.0), (1.0, 0.6602, -1.0), (-1.0, 0.6602, 1.322), (-1.0, 1.0, 1.322), (1.0, 1.0, 1.322), (1.0, 0.6602, 1.322), (-0.9677, 0.6922, 1.636), (-0.9677, 0.9681, 1.636), (0.9677, 0.9681, 1.636), (0.9677, 0.6922, 1.636)], [], [(8, 5, 1, 9), (5, 6, 2, 1), (10, 7, 3, 11), (7, 4, 0, 3), (9, 1, 2, 11), (7, 10, 8, 4), (0, 9, 11, 3), (6, 10, 11, 2), (4, 8, 9, 0), (6, 5, 13, 14), (5, 8, 12, 13), (10, 6, 14, 15), (8, 10, 15, 12), (13, 12, 16, 17), (19, 18, 17, 16), (14, 13, 17, 18), (12, 15, 19, 16), (15, 14, 18, 19)])
me_cube_018.polygons.foreach_set('use_smooth', [0, 0, 0, 0, 0, 0, 0, 0, 0, 1, 1, 1, 1, 1, 1, 1, 1, 1])
me_cube_018.materials.append(mat_material_001)
me_cube_018.use_remesh_preserve_volume = False
me_cube_018.use_remesh_preserve_attributes = False
me_cube_018.use_mirror_vertex_groups = False
me_cube_018.update()

# ---- objects
ob_cube_015 = bpy.data.objects.new('Cube.015', me_cube_001)
ob_cube_012 = bpy.data.objects.new('Cube.012', me_cube_013)
ob_cube_008 = bpy.data.objects.new('Cube.008', me_cube_026)
ob_cube_007 = bpy.data.objects.new('Cube.007', me_cube_025)
ob_cube_006 = bpy.data.objects.new('Cube.006', me_cube_018)
ob_sun = bpy.data.objects.new('Sun', light_sun)
ob_camera = bpy.data.objects.new('Camera', cam_camera)

# ---- transforms, parenting, visibility, modifiers, constraints
ob_cube_015.location = (2.899, 1.905, -1.512)
ob_cube_015.lineart.crease_threshold = 0.0
_m = ob_cube_015.modifiers.new('Bevel', 'BEVEL')
_m.width = 0.007
_m.width_pct = 0.007
_m.limit_method = 'NONE'
_m.spread = 0.0
ob_cube_012.location = (3.0, 3.904, -0.8294)
ob_cube_012.rotation_euler = (-1.344e-07, 1.571, 0.0)
ob_cube_012.scale = (0.01477, 0.04, 1.031)
ob_cube_012.lock_rotations_4d = False
ob_cube_012.empty_display_type = 'ARROWS'
ob_cube_012.lineart.crease_threshold = 0.0
ob_cube_008.location = (3.0, 3.004, -0.7)
ob_cube_008.scale = (1.04, 0.208, 0.2496)
ob_cube_008.lineart.crease_threshold = 0.0
_m = ob_cube_008.modifiers.new('Bevel', 'BEVEL')
_m.limit_method = 'NONE'
_m.spread = 0.0
ob_cube_007.location = (3.0, 1.304, -0.7)
ob_cube_007.scale = (1.01, 1.414, 0.2424)
ob_cube_007.lineart.crease_threshold = 0.0
_m = ob_cube_007.modifiers.new('Bevel', 'BEVEL')
_m.limit_method = 'NONE'
_m.spread = 0.0
ob_cube_006.location = (3.0, 1.904, -0.7)
ob_cube_006.scale = (1.0, 2.0, 0.2)
ob_cube_006.lineart.crease_threshold = 0.0
_m = ob_cube_006.modifiers.new('Bevel', 'BEVEL')
_m.limit_method = 'NONE'
_m.spread = 0.0
ob_sun.location = (0.7973, 7.599, 4.7)
ob_sun.rotation_euler = (-0.4189, -0.1396, 0.2094)
ob_sun.lineart.crease_threshold = 0.0
ob_camera.location = (-8.824, -9.997, 9.645)
ob_camera.rotation_euler = (1.047, 0.0, -0.7854)
ob_camera.lock_rotations_4d = False
ob_camera.empty_display_type = 'ARROWS'
ob_camera.color = (0.0, 0.0, 0.0, 0.0)
ob_camera.hide_render = True
ob_camera.display_type = 'WIRE'
ob_camera.lineart.crease_threshold = 0.0

# ---- collection membership
col_collection_1.objects.link(ob_cube_015)
col_collection_1.objects.link(ob_cube_012)
col_collection_1.objects.link(ob_cube_008)
col_collection_1.objects.link(ob_cube_007)
col_collection_1.objects.link(ob_cube_006)
col_collection_1.objects.link(ob_sun)
col_collection_1.objects.link(ob_camera)

# ---- scene / render settings (as saved in the file)
scene.camera = ob_camera
scene.frame_start = 1; scene.frame_end = 250; scene.frame_set(3)
scene.render.engine = 'BLENDER_EEVEE_NEXT'
scene.render.image_settings.compression = 90
scene.render.resolution_x = 1600
scene.render.resolution_y = 1600
scene.render.resolution_percentage = 50
scene.render.dither_intensity = 0.0
scene.render.film_transparent = True
scene.render.bake_margin = 2
scene.render.bake_bias = 0.0
scene.cycles.use_denoising = False
scene.cycles.samples = 10
scene.cycles.sampling_pattern = 'TABULATED_SOBOL'
scene.cycles.light_sampling_threshold = 0.0
scene.cycles.use_adaptive_sampling = False
scene.cycles.use_light_tree = False
scene.cycles.blur_glossy = 0.0
scene.cycles.volume_bounces = 1
scene.cycles.pixel_filter_type = 'GAUSSIAN'
scene.cycles.sample_clamp_indirect = 0.0
scene.view_settings.view_transform = 'Standard'
bpy.context.view_layer.update()
